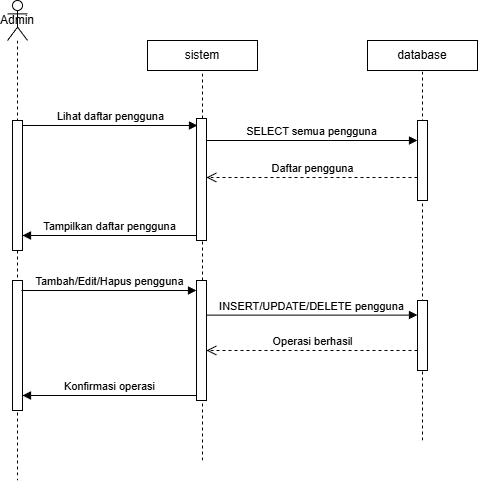

The diagram above was exported from draw.io. Its source (the exported page's mxGraphModel, read from the mxfile embedded in the PNG):
<mxGraphModel dx="1090" dy="549" grid="1" gridSize="10" guides="1" tooltips="1" connect="1" arrows="1" fold="1" page="1" pageScale="1" pageWidth="850" pageHeight="1100" math="0" shadow="0">
  <root>
    <mxCell id="0" />
    <mxCell id="1" parent="0" />
    <mxCell id="LmxaTi9slabdVrwLf9kr-1" parent="1" style="shape=umlLifeline;perimeter=lifelinePerimeter;whiteSpace=wrap;html=1;container=1;dropTarget=0;collapsible=0;recursiveResize=0;outlineConnect=0;portConstraint=eastwest;newEdgeStyle={&quot;curved&quot;:0,&quot;rounded&quot;:0};participant=umlActor;" value="Admin" vertex="1">
      <mxGeometry height="480" width="20" x="90" y="80" as="geometry" />
    </mxCell>
    <mxCell id="v7chDOKpvA_e3fQj7nz2-3" parent="LmxaTi9slabdVrwLf9kr-1" style="html=1;points=[[0,0,0,0,5],[0,1,0,0,-5],[1,0,0,0,5],[1,1,0,0,-5]];perimeter=orthogonalPerimeter;outlineConnect=0;targetShapes=umlLifeline;portConstraint=eastwest;newEdgeStyle={&quot;curved&quot;:0,&quot;rounded&quot;:0};" value="" vertex="1">
      <mxGeometry height="130" width="10" x="5" y="120" as="geometry" />
    </mxCell>
    <mxCell id="J33Xq2xszUU1opuXmCH5-13" parent="LmxaTi9slabdVrwLf9kr-1" style="html=1;points=[[0,0,0,0,5],[0,1,0,0,-5],[1,0,0,0,5],[1,1,0,0,-5]];perimeter=orthogonalPerimeter;outlineConnect=0;targetShapes=umlLifeline;portConstraint=eastwest;newEdgeStyle={&quot;curved&quot;:0,&quot;rounded&quot;:0};" value="" vertex="1">
      <mxGeometry height="130" width="10" x="5" y="280" as="geometry" />
    </mxCell>
    <mxCell id="0UgE62VGpeg6uvQylYLa-1" parent="1" style="html=1;whiteSpace=wrap;" value="sistem" vertex="1">
      <mxGeometry height="30" width="110" x="230" y="120" as="geometry" />
    </mxCell>
    <mxCell id="v7chDOKpvA_e3fQj7nz2-1" parent="1" style="html=1;whiteSpace=wrap;" value="database" vertex="1">
      <mxGeometry height="30" width="110" x="450" y="120" as="geometry" />
    </mxCell>
    <mxCell id="J33Xq2xszUU1opuXmCH5-1" edge="1" parent="1" style="endArrow=none;dashed=1;html=1;rounded=0;entryX=0.5;entryY=1;entryDx=0;entryDy=0;" target="0UgE62VGpeg6uvQylYLa-1" value="">
      <mxGeometry height="50" relative="1" width="50" as="geometry">
        <mxPoint x="285" y="540" as="sourcePoint" />
        <mxPoint x="284.52000000000004" y="350" as="targetPoint" />
      </mxGeometry>
    </mxCell>
    <mxCell id="J33Xq2xszUU1opuXmCH5-2" edge="1" parent="1" source="v7chDOKpvA_e3fQj7nz2-3" style="html=1;verticalAlign=bottom;endArrow=block;curved=0;rounded=0;exitX=1;exitY=0;exitDx=0;exitDy=5;exitPerimeter=0;" value="Lihat daftar pengguna">
      <mxGeometry relative="1" width="80" as="geometry">
        <mxPoint x="390" y="310" as="sourcePoint" />
        <mxPoint x="280" y="205" as="targetPoint" />
      </mxGeometry>
    </mxCell>
    <mxCell id="J33Xq2xszUU1opuXmCH5-3" parent="1" style="html=1;points=[[0,0,0,0,5],[0,1,0,0,-5],[1,0,0,0,5],[1,1,0,0,-5]];perimeter=orthogonalPerimeter;outlineConnect=0;targetShapes=umlLifeline;portConstraint=eastwest;newEdgeStyle={&quot;curved&quot;:0,&quot;rounded&quot;:0};" value="" vertex="1">
      <mxGeometry height="122" width="10" x="279" y="198" as="geometry" />
    </mxCell>
    <mxCell id="J33Xq2xszUU1opuXmCH5-5" edge="1" parent="1" style="html=1;verticalAlign=bottom;endArrow=block;curved=0;rounded=0;exitX=1;exitY=0;exitDx=0;exitDy=5;exitPerimeter=0;" target="J33Xq2xszUU1opuXmCH5-7" value="SELECT semua pengguna">
      <mxGeometry relative="1" width="80" as="geometry">
        <mxPoint x="289" y="220" as="sourcePoint" />
        <mxPoint x="464" y="220" as="targetPoint" />
      </mxGeometry>
    </mxCell>
    <mxCell id="J33Xq2xszUU1opuXmCH5-6" edge="1" parent="1" style="endArrow=none;dashed=1;html=1;rounded=0;entryX=0.5;entryY=1;entryDx=0;entryDy=0;" target="v7chDOKpvA_e3fQj7nz2-1" value="">
      <mxGeometry height="50" relative="1" width="50" as="geometry">
        <mxPoint x="505" y="520" as="sourcePoint" />
        <mxPoint x="280" y="160" as="targetPoint" />
      </mxGeometry>
    </mxCell>
    <mxCell id="J33Xq2xszUU1opuXmCH5-7" parent="1" style="html=1;points=[[0,0,0,0,5],[0,1,0,0,-5],[1,0,0,0,5],[1,1,0,0,-5]];perimeter=orthogonalPerimeter;outlineConnect=0;targetShapes=umlLifeline;portConstraint=eastwest;newEdgeStyle={&quot;curved&quot;:0,&quot;rounded&quot;:0};" value="" vertex="1">
      <mxGeometry height="80" width="10" x="500" y="200" as="geometry" />
    </mxCell>
    <mxCell id="J33Xq2xszUU1opuXmCH5-8" edge="1" parent="1" style="html=1;verticalAlign=bottom;endArrow=open;dashed=1;endSize=8;curved=0;rounded=0;" value="Daftar pengguna">
      <mxGeometry relative="1" as="geometry">
        <mxPoint x="500" y="257" as="sourcePoint" />
        <mxPoint x="289" y="257" as="targetPoint" />
      </mxGeometry>
    </mxCell>
    <mxCell id="J33Xq2xszUU1opuXmCH5-11" edge="1" parent="1" source="J33Xq2xszUU1opuXmCH5-3" style="html=1;verticalAlign=bottom;endArrow=block;curved=0;rounded=0;exitX=0;exitY=1;exitDx=0;exitDy=-5;exitPerimeter=0;" value="Tampilkan daftar pengguna">
      <mxGeometry relative="1" width="80" as="geometry">
        <mxPoint x="264" y="315" as="sourcePoint" />
        <mxPoint x="105" y="315" as="targetPoint" />
      </mxGeometry>
    </mxCell>
    <mxCell id="J33Xq2xszUU1opuXmCH5-14" parent="1" style="html=1;points=[[0,0,0,0,5],[0,1,0,0,-5],[1,0,0,0,5],[1,1,0,0,-5]];perimeter=orthogonalPerimeter;outlineConnect=0;targetShapes=umlLifeline;portConstraint=eastwest;newEdgeStyle={&quot;curved&quot;:0,&quot;rounded&quot;:0};" value="" vertex="1">
      <mxGeometry height="120" width="10" x="279" y="360" as="geometry" />
    </mxCell>
    <mxCell id="J33Xq2xszUU1opuXmCH5-15" edge="1" parent="1" style="html=1;verticalAlign=bottom;endArrow=block;curved=0;rounded=0;exitX=1;exitY=0;exitDx=0;exitDy=5;exitPerimeter=0;" value="Tambah/Edit/Hapus pengguna">
      <mxGeometry relative="1" width="80" as="geometry">
        <mxPoint x="104" y="370" as="sourcePoint" />
        <mxPoint x="279" y="370" as="targetPoint" />
      </mxGeometry>
    </mxCell>
    <mxCell id="J33Xq2xszUU1opuXmCH5-16" parent="1" style="html=1;points=[[0,0,0,0,5],[0,1,0,0,-5],[1,0,0,0,5],[1,1,0,0,-5]];perimeter=orthogonalPerimeter;outlineConnect=0;targetShapes=umlLifeline;portConstraint=eastwest;newEdgeStyle={&quot;curved&quot;:0,&quot;rounded&quot;:0};" value="" vertex="1">
      <mxGeometry height="70" width="10" x="500" y="380" as="geometry" />
    </mxCell>
    <mxCell id="FuSE7efb5HlXGK_jcsmG-1" edge="1" parent="1" style="html=1;verticalAlign=bottom;endArrow=block;curved=0;rounded=0;exitX=1;exitY=0;exitDx=0;exitDy=5;exitPerimeter=0;" value="INSERT/UPDATE/DELETE pengguna">
      <mxGeometry relative="1" width="80" as="geometry">
        <mxPoint x="289" y="394.57" as="sourcePoint" />
        <mxPoint x="500" y="394.56999999999994" as="targetPoint" />
      </mxGeometry>
    </mxCell>
    <mxCell id="FuSE7efb5HlXGK_jcsmG-2" edge="1" parent="1" style="html=1;verticalAlign=bottom;endArrow=open;dashed=1;endSize=8;curved=0;rounded=0;" value="Operasi berhasil">
      <mxGeometry relative="1" as="geometry">
        <mxPoint x="500" y="430" as="sourcePoint" />
        <mxPoint x="289" y="430" as="targetPoint" />
      </mxGeometry>
    </mxCell>
    <mxCell id="FuSE7efb5HlXGK_jcsmG-8" edge="1" parent="1" source="J33Xq2xszUU1opuXmCH5-14" style="html=1;verticalAlign=bottom;endArrow=block;curved=0;rounded=0;exitX=0;exitY=1;exitDx=0;exitDy=-5;exitPerimeter=0;" value="Konfirmasi operasi">
      <mxGeometry relative="1" width="80" as="geometry">
        <mxPoint x="274" y="475" as="sourcePoint" />
        <mxPoint x="105" y="475" as="targetPoint" />
      </mxGeometry>
    </mxCell>
  </root>
</mxGraphModel>